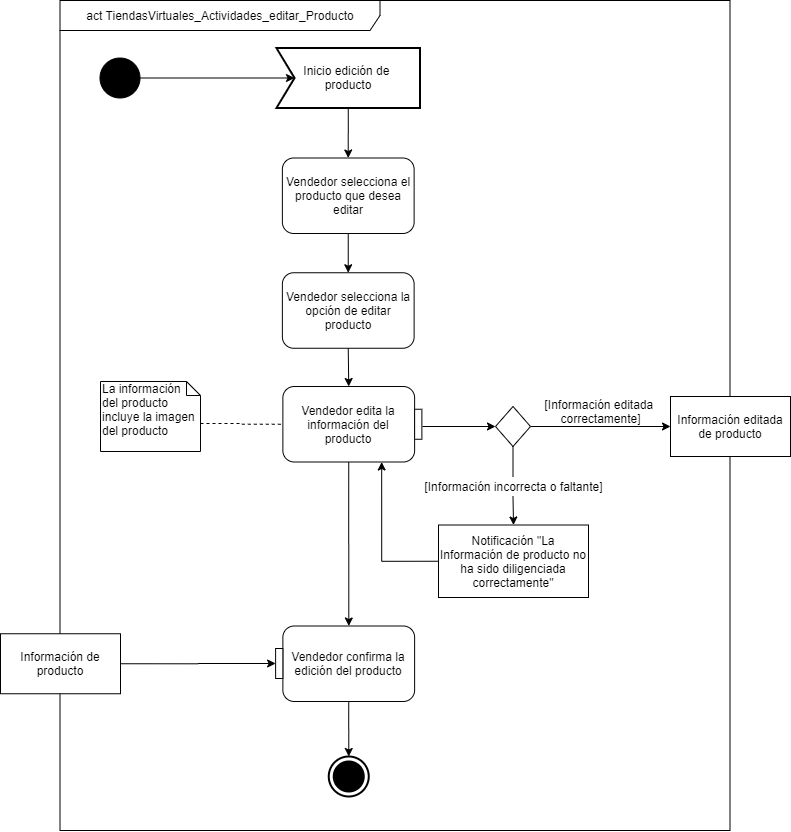

The diagram above was exported from draw.io. Its source (the exported page's mxGraphModel, read from the mxfile embedded in the PNG):
<mxGraphModel dx="868" dy="462" grid="1" gridSize="10" guides="1" tooltips="1" connect="1" arrows="1" fold="1" page="1" pageScale="1" pageWidth="827" pageHeight="1169" math="0" shadow="0">
  <root>
    <mxCell id="1c-aZf4_e7TGtQb7WRrs-0" />
    <mxCell id="1c-aZf4_e7TGtQb7WRrs-1" parent="1c-aZf4_e7TGtQb7WRrs-0" />
    <mxCell id="1c-aZf4_e7TGtQb7WRrs-2" value="&lt;font color=&quot;#030303&quot;&gt;act TiendasVirtuales_Actividades_editar_Producto&lt;/font&gt;" style="shape=umlFrame;whiteSpace=wrap;html=1;width=320;height=30;fillColor=#ffffff;strokeColor=#000000;" vertex="1" parent="1c-aZf4_e7TGtQb7WRrs-1">
      <mxGeometry x="841.5" y="12.9999999999999" width="670" height="830" as="geometry" />
    </mxCell>
    <mxCell id="1c-aZf4_e7TGtQb7WRrs-3" style="edgeStyle=orthogonalEdgeStyle;rounded=0;orthogonalLoop=1;jettySize=auto;html=1;exitX=0.5;exitY=1;exitDx=0;exitDy=0;exitPerimeter=0;entryX=0.5;entryY=0;entryDx=0;entryDy=0;endArrow=classic;endFill=1;" edge="1" parent="1c-aZf4_e7TGtQb7WRrs-1" source="1c-aZf4_e7TGtQb7WRrs-4" target="1c-aZf4_e7TGtQb7WRrs-8">
      <mxGeometry relative="1" as="geometry" />
    </mxCell>
    <mxCell id="1c-aZf4_e7TGtQb7WRrs-4" value="&lt;font color=&quot;#000000&quot;&gt;Inicio edición de &lt;br&gt;producto&lt;/font&gt;" style="html=1;shape=mxgraph.sysml.accEvent;strokeWidth=2;whiteSpace=wrap;align=center;fontColor=#FF0810;" vertex="1" parent="1c-aZf4_e7TGtQb7WRrs-1">
      <mxGeometry x="1058" y="60.4999999999999" width="143.5" height="60" as="geometry" />
    </mxCell>
    <mxCell id="1c-aZf4_e7TGtQb7WRrs-5" style="edgeStyle=orthogonalEdgeStyle;rounded=0;orthogonalLoop=1;jettySize=auto;html=1;entryX=0;entryY=0.5;entryDx=18;entryDy=0;entryPerimeter=0;fontColor=#FF0810;" edge="1" parent="1c-aZf4_e7TGtQb7WRrs-1" target="1c-aZf4_e7TGtQb7WRrs-4">
      <mxGeometry relative="1" as="geometry">
        <mxPoint x="881.5" y="90.49999999999989" as="sourcePoint" />
      </mxGeometry>
    </mxCell>
    <mxCell id="1c-aZf4_e7TGtQb7WRrs-6" value="" style="shape=mxgraph.bpmn.shape;html=1;verticalLabelPosition=bottom;labelBackgroundColor=#ffffff;verticalAlign=top;align=center;perimeter=ellipsePerimeter;outlineConnect=0;outline=standard;symbol=general;fillColor=#000000;fontColor=#FF0810;" vertex="1" parent="1c-aZf4_e7TGtQb7WRrs-1">
      <mxGeometry x="881.5" y="70.4999999999999" width="40" height="40" as="geometry" />
    </mxCell>
    <mxCell id="1c-aZf4_e7TGtQb7WRrs-7" style="edgeStyle=orthogonalEdgeStyle;rounded=0;orthogonalLoop=1;jettySize=auto;html=1;exitX=0.5;exitY=1;exitDx=0;exitDy=0;entryX=0.5;entryY=0;entryDx=0;entryDy=0;endArrow=classic;endFill=1;" edge="1" parent="1c-aZf4_e7TGtQb7WRrs-1" source="1c-aZf4_e7TGtQb7WRrs-8" target="1c-aZf4_e7TGtQb7WRrs-31">
      <mxGeometry relative="1" as="geometry" />
    </mxCell>
    <mxCell id="1c-aZf4_e7TGtQb7WRrs-8" value="&lt;font color=&quot;#050505&quot;&gt;Vendedor selecciona el producto que desea editar&lt;/font&gt;" style="rounded=1;whiteSpace=wrap;html=1;fillColor=#FFFFFF;fontColor=#FF0810;strokeColor=#030303;" vertex="1" parent="1c-aZf4_e7TGtQb7WRrs-1">
      <mxGeometry x="1063.87" y="170.4999999999999" width="131.75" height="75.5" as="geometry" />
    </mxCell>
    <mxCell id="1c-aZf4_e7TGtQb7WRrs-9" style="edgeStyle=orthogonalEdgeStyle;rounded=0;orthogonalLoop=1;jettySize=auto;html=1;exitX=0.5;exitY=1;exitDx=0;exitDy=0;endArrow=classic;endFill=1;" edge="1" parent="1c-aZf4_e7TGtQb7WRrs-1" source="1c-aZf4_e7TGtQb7WRrs-10" target="1c-aZf4_e7TGtQb7WRrs-25">
      <mxGeometry relative="1" as="geometry" />
    </mxCell>
    <mxCell id="1c-aZf4_e7TGtQb7WRrs-10" value="&lt;font color=&quot;#050505&quot;&gt;Vendedor edita la información del producto&lt;/font&gt;" style="rounded=1;whiteSpace=wrap;html=1;fillColor=#FFFFFF;fontColor=#FF0810;strokeColor=#030303;" vertex="1" parent="1c-aZf4_e7TGtQb7WRrs-1">
      <mxGeometry x="1064.37" y="398.9999999999999" width="131.75" height="75.5" as="geometry" />
    </mxCell>
    <mxCell id="1c-aZf4_e7TGtQb7WRrs-11" style="edgeStyle=orthogonalEdgeStyle;rounded=0;orthogonalLoop=1;jettySize=auto;html=1;exitX=0;exitY=0;exitDx=100;exitDy=42;exitPerimeter=0;entryX=0;entryY=0.5;entryDx=0;entryDy=0;endArrow=none;endFill=0;dashed=1;" edge="1" parent="1c-aZf4_e7TGtQb7WRrs-1" source="1c-aZf4_e7TGtQb7WRrs-12" target="1c-aZf4_e7TGtQb7WRrs-10">
      <mxGeometry relative="1" as="geometry" />
    </mxCell>
    <mxCell id="1c-aZf4_e7TGtQb7WRrs-12" value="La información del producto incluye la imagen del producto" style="shape=note;whiteSpace=wrap;html=1;size=14;verticalAlign=top;align=left;spacingTop=-6;strokeColor=#030303;" vertex="1" parent="1c-aZf4_e7TGtQb7WRrs-1">
      <mxGeometry x="882" y="393.9999999999999" width="100" height="70" as="geometry" />
    </mxCell>
    <mxCell id="1c-aZf4_e7TGtQb7WRrs-13" value="" style="rounded=0;whiteSpace=wrap;html=1;fillColor=#FFFFFF;" vertex="1" parent="1c-aZf4_e7TGtQb7WRrs-1">
      <mxGeometry x="1196.12" y="421.7499999999999" width="7.26" height="30" as="geometry" />
    </mxCell>
    <mxCell id="1c-aZf4_e7TGtQb7WRrs-14" style="edgeStyle=orthogonalEdgeStyle;rounded=0;orthogonalLoop=1;jettySize=auto;html=1;entryX=0;entryY=0.5;entryDx=0;entryDy=0;" edge="1" parent="1c-aZf4_e7TGtQb7WRrs-1" source="1c-aZf4_e7TGtQb7WRrs-16" target="1c-aZf4_e7TGtQb7WRrs-18">
      <mxGeometry relative="1" as="geometry">
        <mxPoint x="1447" y="438.9999999999999" as="targetPoint" />
      </mxGeometry>
    </mxCell>
    <mxCell id="1c-aZf4_e7TGtQb7WRrs-15" style="edgeStyle=orthogonalEdgeStyle;rounded=0;orthogonalLoop=1;jettySize=auto;html=1;exitX=0.5;exitY=1;exitDx=0;exitDy=0;entryX=0.5;entryY=0;entryDx=0;entryDy=0;endArrow=classic;endFill=1;" edge="1" parent="1c-aZf4_e7TGtQb7WRrs-1" source="1c-aZf4_e7TGtQb7WRrs-22" target="1c-aZf4_e7TGtQb7WRrs-20">
      <mxGeometry relative="1" as="geometry" />
    </mxCell>
    <mxCell id="1c-aZf4_e7TGtQb7WRrs-16" value="" style="rhombus;whiteSpace=wrap;html=1;" vertex="1" parent="1c-aZf4_e7TGtQb7WRrs-1">
      <mxGeometry x="1277" y="418.9999999999999" width="35" height="40" as="geometry" />
    </mxCell>
    <mxCell id="1c-aZf4_e7TGtQb7WRrs-17" value="[Información editada&amp;nbsp;&lt;br&gt;correctamente]" style="text;html=1;align=center;verticalAlign=middle;resizable=0;points=[];autosize=1;" vertex="1" parent="1c-aZf4_e7TGtQb7WRrs-1">
      <mxGeometry x="1317" y="408.9999999999999" width="130" height="30" as="geometry" />
    </mxCell>
    <mxCell id="1c-aZf4_e7TGtQb7WRrs-18" value="Información editada de producto" style="rounded=0;whiteSpace=wrap;html=1;fillColor=#FFFFFF;" vertex="1" parent="1c-aZf4_e7TGtQb7WRrs-1">
      <mxGeometry x="1452" y="408.9999999999999" width="120" height="60" as="geometry" />
    </mxCell>
    <mxCell id="1c-aZf4_e7TGtQb7WRrs-19" style="edgeStyle=orthogonalEdgeStyle;rounded=0;orthogonalLoop=1;jettySize=auto;html=1;exitX=0;exitY=0.5;exitDx=0;exitDy=0;entryX=0.75;entryY=1;entryDx=0;entryDy=0;endArrow=classic;endFill=1;" edge="1" parent="1c-aZf4_e7TGtQb7WRrs-1" source="1c-aZf4_e7TGtQb7WRrs-20" target="1c-aZf4_e7TGtQb7WRrs-10">
      <mxGeometry relative="1" as="geometry" />
    </mxCell>
    <mxCell id="1c-aZf4_e7TGtQb7WRrs-20" value="Notificación &quot;La Información de producto no ha sido diligenciada correctamente&quot;" style="rounded=0;whiteSpace=wrap;html=1;fillColor=#FFFFFF;" vertex="1" parent="1c-aZf4_e7TGtQb7WRrs-1">
      <mxGeometry x="1220" y="537.4999999999999" width="150" height="72.5" as="geometry" />
    </mxCell>
    <mxCell id="1c-aZf4_e7TGtQb7WRrs-21" style="edgeStyle=orthogonalEdgeStyle;rounded=0;orthogonalLoop=1;jettySize=auto;html=1;entryX=0;entryY=0.5;entryDx=0;entryDy=0;" edge="1" parent="1c-aZf4_e7TGtQb7WRrs-1" target="1c-aZf4_e7TGtQb7WRrs-16">
      <mxGeometry relative="1" as="geometry">
        <mxPoint x="1321" y="438.9999999999999" as="targetPoint" />
        <mxPoint x="1204" y="439" as="sourcePoint" />
      </mxGeometry>
    </mxCell>
    <mxCell id="1c-aZf4_e7TGtQb7WRrs-22" value="[Información incorrecta o faltante]" style="text;html=1;align=center;verticalAlign=middle;resizable=0;points=[];autosize=1;" vertex="1" parent="1c-aZf4_e7TGtQb7WRrs-1">
      <mxGeometry x="1199.5" y="488.9999999999999" width="190" height="20" as="geometry" />
    </mxCell>
    <mxCell id="1c-aZf4_e7TGtQb7WRrs-23" style="edgeStyle=orthogonalEdgeStyle;rounded=0;orthogonalLoop=1;jettySize=auto;html=1;exitX=0.5;exitY=1;exitDx=0;exitDy=0;entryX=0.5;entryY=0;entryDx=0;entryDy=0;endArrow=none;endFill=0;" edge="1" parent="1c-aZf4_e7TGtQb7WRrs-1" source="1c-aZf4_e7TGtQb7WRrs-16" target="1c-aZf4_e7TGtQb7WRrs-22">
      <mxGeometry relative="1" as="geometry">
        <mxPoint x="1294.5" y="458.9999999999999" as="sourcePoint" />
        <mxPoint x="1294.5" y="536.4999999999999" as="targetPoint" />
      </mxGeometry>
    </mxCell>
    <mxCell id="1c-aZf4_e7TGtQb7WRrs-24" style="edgeStyle=orthogonalEdgeStyle;rounded=0;orthogonalLoop=1;jettySize=auto;html=1;exitX=0.5;exitY=1;exitDx=0;exitDy=0;entryX=0.5;entryY=0;entryDx=0;entryDy=0;entryPerimeter=0;endArrow=classic;endFill=1;" edge="1" parent="1c-aZf4_e7TGtQb7WRrs-1" source="1c-aZf4_e7TGtQb7WRrs-25" target="1c-aZf4_e7TGtQb7WRrs-29">
      <mxGeometry relative="1" as="geometry" />
    </mxCell>
    <mxCell id="1c-aZf4_e7TGtQb7WRrs-25" value="&lt;font color=&quot;#050505&quot;&gt;Vendedor confirma la edición del producto&lt;/font&gt;" style="rounded=1;whiteSpace=wrap;html=1;fillColor=#FFFFFF;fontColor=#FF0810;strokeColor=#030303;" vertex="1" parent="1c-aZf4_e7TGtQb7WRrs-1">
      <mxGeometry x="1064.37" y="638.4999999999999" width="131.75" height="75.5" as="geometry" />
    </mxCell>
    <mxCell id="1c-aZf4_e7TGtQb7WRrs-26" style="edgeStyle=orthogonalEdgeStyle;rounded=0;orthogonalLoop=1;jettySize=auto;html=1;exitX=1;exitY=0.5;exitDx=0;exitDy=0;entryX=0;entryY=0.5;entryDx=0;entryDy=0;endArrow=classic;endFill=1;" edge="1" parent="1c-aZf4_e7TGtQb7WRrs-1" source="1c-aZf4_e7TGtQb7WRrs-27" target="1c-aZf4_e7TGtQb7WRrs-28">
      <mxGeometry relative="1" as="geometry" />
    </mxCell>
    <mxCell id="1c-aZf4_e7TGtQb7WRrs-27" value="Información de producto" style="rounded=0;whiteSpace=wrap;html=1;fillColor=#FFFFFF;" vertex="1" parent="1c-aZf4_e7TGtQb7WRrs-1">
      <mxGeometry x="782" y="646.2499999999999" width="120" height="60" as="geometry" />
    </mxCell>
    <mxCell id="1c-aZf4_e7TGtQb7WRrs-28" value="" style="rounded=0;whiteSpace=wrap;html=1;fillColor=#FFFFFF;" vertex="1" parent="1c-aZf4_e7TGtQb7WRrs-1">
      <mxGeometry x="1057.11" y="660.9999999999999" width="7.26" height="30" as="geometry" />
    </mxCell>
    <mxCell id="1c-aZf4_e7TGtQb7WRrs-29" value="" style="html=1;shape=mxgraph.sysml.actFinal;strokeWidth=2;verticalLabelPosition=bottom;verticalAlignment=top;fontColor=#FF0810;" vertex="1" parent="1c-aZf4_e7TGtQb7WRrs-1">
      <mxGeometry x="1110.25" y="768.9999999999999" width="40" height="40" as="geometry" />
    </mxCell>
    <mxCell id="1c-aZf4_e7TGtQb7WRrs-30" style="edgeStyle=orthogonalEdgeStyle;rounded=0;orthogonalLoop=1;jettySize=auto;html=1;exitX=0.5;exitY=1;exitDx=0;exitDy=0;entryX=0.5;entryY=0;entryDx=0;entryDy=0;endArrow=classic;endFill=1;" edge="1" parent="1c-aZf4_e7TGtQb7WRrs-1" source="1c-aZf4_e7TGtQb7WRrs-31" target="1c-aZf4_e7TGtQb7WRrs-10">
      <mxGeometry relative="1" as="geometry" />
    </mxCell>
    <mxCell id="1c-aZf4_e7TGtQb7WRrs-31" value="&lt;font color=&quot;#050505&quot;&gt;Vendedor selecciona la opción de editar producto&lt;/font&gt;" style="rounded=1;whiteSpace=wrap;html=1;fillColor=#FFFFFF;fontColor=#FF0810;strokeColor=#030303;" vertex="1" parent="1c-aZf4_e7TGtQb7WRrs-1">
      <mxGeometry x="1063.87" y="285.2499999999999" width="131.75" height="75.5" as="geometry" />
    </mxCell>
  </root>
</mxGraphModel>